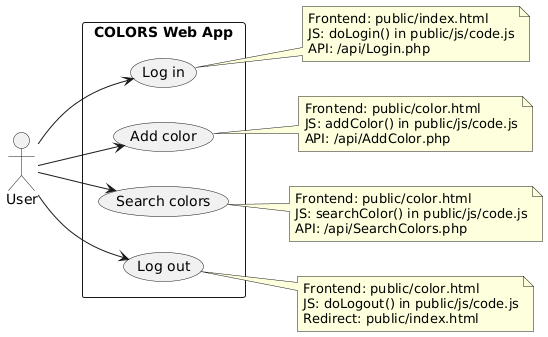

The diagram above was rendered by PlantUML. Its source (embedded in the PNG):
@startuml
left to right direction
skinparam packageStyle rectangle

actor "User" as User

rectangle "COLORS Web App" {
  usecase "Log in" as UC_Login
  usecase "Add color" as UC_AddColor
  usecase "Search colors" as UC_SearchColors
  usecase "Log out" as UC_Logout
}

User --> UC_Login
User --> UC_AddColor
User --> UC_SearchColors
User --> UC_Logout

note right of UC_Login
Frontend: public/index.html
JS: doLogin() in public/js/code.js
API: /api/Login.php
end note

note right of UC_AddColor
Frontend: public/color.html
JS: addColor() in public/js/code.js
API: /api/AddColor.php
end note

note right of UC_SearchColors
Frontend: public/color.html
JS: searchColor() in public/js/code.js
API: /api/SearchColors.php
end note

note right of UC_Logout
Frontend: public/color.html
JS: doLogout() in public/js/code.js
Redirect: public/index.html
end note
@enduml